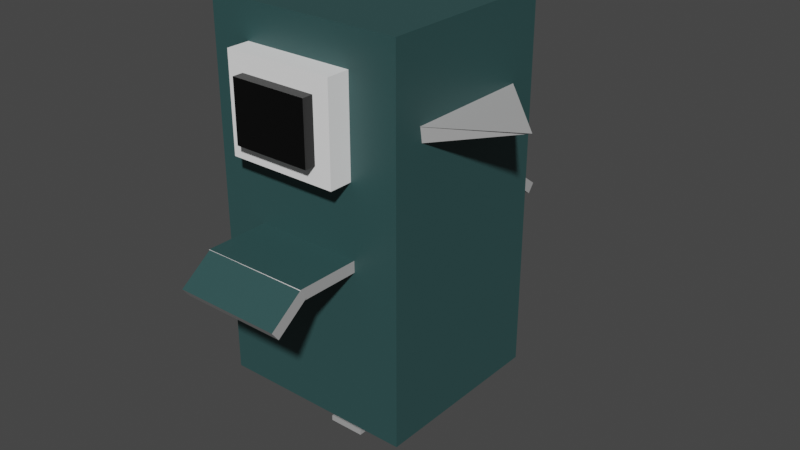 # Source: hotdogpigeon.blend  (saved by Blender 2.80.75; exported with 4.5.12 LTS)
import bpy
from mathutils import Matrix  # noqa: F401  (used for matrix-valued properties, if any)

bpy.ops.wm.read_factory_settings(use_empty=True)
scene = bpy.context.scene
scene.name = 'Scene'

# ---- collections
col_collection = bpy.data.collections.new('Collection'); scene.collection.children.link(col_collection)

# ---- materials (node trees are filled in below, after node groups)
mat_material_001 = bpy.data.materials.new('Material.001')
mat_material_001.use_transparent_shadow = False
mat_material = bpy.data.materials.new('Material')
mat_material.alpha_threshold = 0.0
mat_material.use_transparent_shadow = False
mat_material.line_color = (0.0, 0.0, 0.0, 1.0)
mat_material_002 = bpy.data.materials.new('Material.002')
mat_material_002.use_transparent_shadow = False
mat_material_003 = bpy.data.materials.new('Material.003')
mat_material_003.use_transparent_shadow = False
mat_material_004 = bpy.data.materials.new('Material.004')
mat_material_004.use_transparent_shadow = False
mat_material_005 = bpy.data.materials.new('Material.005')
mat_material_005.use_transparent_shadow = False
mat_material_006 = bpy.data.materials.new('Material.006')
mat_material_006.use_transparent_shadow = False

# ---- material node trees
mat_material_001.use_nodes = True; mat_material_001.node_tree.nodes.clear()
_N = mat_material_001.node_tree.nodes; _L = mat_material_001.node_tree.links
n0 = _N.new('ShaderNodeOutputMaterial'); n0.name = 'Material Output'; n0.location = (300, 300)
n1 = _N.new('ShaderNodeBsdfPrincipled'); n1.name = 'Principled BSDF'; n1.location = (10, 300)
n1.distribution = 'GGX'
n1.subsurface_method = 'BURLEY'
n1.inputs[3].default_value = 1.45
n1.inputs[27].default_value = (0.0, 0.0, 0.0, 1.0)
n1.inputs[28].default_value = 1.0
_L.new(n1.outputs[0], n0.inputs[0])
n0.is_active_output = True
mat_material.use_nodes = True; mat_material.node_tree.nodes.clear()
_N = mat_material.node_tree.nodes; _L = mat_material.node_tree.links
n0 = _N.new('ShaderNodeOutputMaterial'); n0.name = 'Material Output'; n0.location = (300, 300)
n1 = _N.new('ShaderNodeBsdfPrincipled'); n1.name = 'Principled BSDF'; n1.location = (10, 300)
n1.distribution = 'GGX'
n1.subsurface_method = 'BURLEY'
n1.inputs[0].default_value = (0.0, 0.0, 0.0, 1.0)
n1.inputs[2].default_value = 0.4
n1.inputs[3].default_value = 1.45
n1.inputs[27].default_value = (0.0, 0.0, 0.0, 1.0)
n1.inputs[28].default_value = 1.0
_L.new(n1.outputs[0], n0.inputs[0])
n0.is_active_output = True
mat_material_002.use_nodes = True; mat_material_002.node_tree.nodes.clear()
_N = mat_material_002.node_tree.nodes; _L = mat_material_002.node_tree.links
n0 = _N.new('ShaderNodeOutputMaterial'); n0.name = 'Material Output'; n0.location = (300, 300)
n1 = _N.new('ShaderNodeBsdfPrincipled'); n1.name = 'Principled BSDF'; n1.location = (10, 300)
n1.distribution = 'GGX'
n1.subsurface_method = 'BURLEY'
n1.inputs[0].default_value = (1.0, 1.0, 1.0, 1.0)
n1.inputs[3].default_value = 1.45
n1.inputs[27].default_value = (0.0, 0.0, 0.0, 1.0)
n1.inputs[28].default_value = 1.0
_L.new(n1.outputs[0], n0.inputs[0])
n0.is_active_output = True
mat_material_003.use_nodes = True; mat_material_003.node_tree.nodes.clear()
_N = mat_material_003.node_tree.nodes; _L = mat_material_003.node_tree.links
n0 = _N.new('ShaderNodeOutputMaterial'); n0.name = 'Material Output'; n0.location = (300, 300)
n1 = _N.new('ShaderNodeBsdfPrincipled'); n1.name = 'Principled BSDF'; n1.location = (10, 300)
n1.distribution = 'GGX'
n1.subsurface_method = 'BURLEY'
n1.inputs[0].default_value = (0.3968, 0.3968, 0.3968, 1.0)
n1.inputs[3].default_value = 1.45
n1.inputs[27].default_value = (0.0, 0.0, 0.0, 1.0)
n1.inputs[28].default_value = 1.0
_L.new(n1.outputs[0], n0.inputs[0])
n0.is_active_output = True
mat_material_004.use_nodes = True; mat_material_004.node_tree.nodes.clear()
_N = mat_material_004.node_tree.nodes; _L = mat_material_004.node_tree.links
n0 = _N.new('ShaderNodeOutputMaterial'); n0.name = 'Material Output'; n0.location = (300, 300)
n1 = _N.new('ShaderNodeBsdfPrincipled'); n1.name = 'Principled BSDF'; n1.location = (10, 300)
n1.distribution = 'GGX'
n1.subsurface_method = 'BURLEY'
n1.inputs[0].default_value = (0.02843, 0.07819, 0.07819, 1.0)
n1.inputs[3].default_value = 1.45
n1.inputs[27].default_value = (0.0, 0.0, 0.0, 1.0)
n1.inputs[28].default_value = 1.0
_L.new(n1.outputs[0], n0.inputs[0])
n0.is_active_output = True
mat_material_005.use_nodes = True; mat_material_005.node_tree.nodes.clear()
_N = mat_material_005.node_tree.nodes; _L = mat_material_005.node_tree.links
n0 = _N.new('ShaderNodeOutputMaterial'); n0.name = 'Material Output'; n0.location = (300, 300)
n1 = _N.new('ShaderNodeBsdfPrincipled'); n1.name = 'Principled BSDF'; n1.location = (10, 300)
n1.distribution = 'GGX'
n1.subsurface_method = 'BURLEY'
n1.inputs[3].default_value = 1.45
n1.inputs[27].default_value = (0.0, 0.0, 0.0, 1.0)
n1.inputs[28].default_value = 1.0
_L.new(n1.outputs[0], n0.inputs[0])
n0.is_active_output = True
mat_material_006.use_nodes = True; mat_material_006.node_tree.nodes.clear()
_N = mat_material_006.node_tree.nodes; _L = mat_material_006.node_tree.links
n0 = _N.new('ShaderNodeOutputMaterial'); n0.name = 'Material Output'; n0.location = (300, 300)
n1 = _N.new('ShaderNodeBsdfPrincipled'); n1.name = 'Principled BSDF'; n1.location = (10, 300)
n1.distribution = 'GGX'
n1.subsurface_method = 'BURLEY'
n1.inputs[3].default_value = 1.45
n1.inputs[27].default_value = (0.0, 0.0, 0.0, 1.0)
n1.inputs[28].default_value = 1.0
_L.new(n1.outputs[0], n0.inputs[0])
n0.is_active_output = True

# ---- world
world_world = bpy.data.worlds.new('World'); scene.world = world_world
world_world.use_nodes = True; world_world.node_tree.nodes.clear()
_N = world_world.node_tree.nodes; _L = world_world.node_tree.links
n0 = _N.new('ShaderNodeOutputWorld'); n0.name = 'World Output'; n0.location = (300, 300)
n1 = _N.new('ShaderNodeBackground'); n1.name = 'Background'; n1.location = (10, 300)
n1.inputs[0].default_value = (0.05088, 0.05088, 0.05088, 1.0)
_L.new(n1.outputs[0], n0.inputs[0])
n0.is_active_output = True
world_world.color = (0.05088, 0.05088, 0.05088)
world_world.use_sun_shadow = False
world_world.sun_shadow_jitter_overblur = 0.0

# ---- meshes
me_plane_004 = bpy.data.meshes.new('Plane.004')
me_plane_004.from_pydata([(3.737, 6.712, 0.5883), (3.737, 6.712, 0.06175), (3.737, -3.166, 0.5883), (3.737, -3.166, 0.06175), (-4.799, 6.712, 0.5883), (-4.799, 6.712, 0.06175), (-4.799, -3.166, 0.5883), (-4.799, -3.166, 0.06175), (-3.051, 2.881, 0.4042), (-3.051, 2.881, 0.5385), (-3.051, 7.781, 0.4042), (-3.051, 7.781, 0.5385), (1.699, 2.881, 0.4042), (1.699, 2.881, 0.5385), (1.699, 7.781, 0.4042), (1.699, 7.781, 0.5385), (-2.343, 3.426, 0.4289), (-2.343, 3.426, 0.5138), (-2.316, 8.321, 0.4296), (-2.316, 8.321, 0.5131), (0.9904, 3.426, 0.4289), (0.9904, 3.426, 0.5138), (0.9634, 8.321, 0.4296), (0.9634, 8.321, 0.5131), (-3.051, -4.421, 0.4042), (-3.051, -4.421, 0.5385), (-3.051, 0.4797, 0.4042), (-3.051, 0.4797, 0.5385), (1.699, -4.421, 0.4042), (1.699, -4.421, 0.5385), (1.699, 0.4797, 0.4042), (1.699, 0.4797, 0.5385), (-2.343, -5.004, 0.4289), (-2.343, -5.004, 0.5138), (-2.343, -0.1087, 0.4289), (-2.343, -0.1087, 0.5138), (0.9904, -5.004, 0.4289), (0.9904, -5.004, 0.5138), (0.9904, -0.1087, 0.4289), (0.9904, -0.1087, 0.5138), (2.36, 3.845, 0.2874), (-3.312, 3.804, 0.2713), (-0.576, 1.034, 0.4687), (-0.444, 1.031, 0.4977), (3.164, 5.751, 0.4506), (3.296, 5.748, 0.4795), (2.563, -2.949, 0.4529), (2.695, -2.952, 0.4819), (6.303, 1.769, 0.4622), (6.435, 1.766, 0.4638), (-0.531, 0.6718, 0.1922), (-0.531, 0.6718, 0.0007837), (-0.6086, 0.6608, 0.1922), (-0.6086, 0.6608, 0.0007837), (-0.6832, 0.6282, 0.1922), (-0.6832, 0.6282, 0.0007837), (-0.752, 0.5753, 0.1922), (-0.752, 0.5753, 0.0007837), (-0.8123, 0.504, 0.1922), (-0.8123, 0.504, 0.0007837), (-0.8618, 0.4172, 0.1922), (-0.8618, 0.4172, 0.0007837), (-0.8986, 0.3182, 0.1922), (-0.8986, 0.3182, 0.0007837), (-0.9212, 0.2107, 0.1922), (-0.9212, 0.2107, 0.0007837), (-0.9288, 0.0989, 0.1922), (-0.9288, 0.0989, 0.0007837), (-0.9212, -0.01287, 0.1922), (-0.9212, -0.01287, 0.0007837), (-0.8986, -0.1203, 0.1922), (-0.8986, -0.1203, 0.0007837), (-0.8618, -0.2194, 0.1922), (-0.8618, -0.2194, 0.0007837), (-0.8123, -0.3062, 0.1922), (-0.8123, -0.3062, 0.0007837), (-0.752, -0.3775, 0.1922), (-0.752, -0.3775, 0.0007837), (-0.6832, -0.4304, 0.1922), (-0.6832, -0.4304, 0.0007837), (-0.6086, -0.463, 0.1922), (-0.6086, -0.463, 0.0007837), (-0.531, -0.474, 0.1922), (-0.531, -0.474, 0.0007837), (-0.4533, -0.463, 0.1922), (-0.4533, -0.463, 0.0007837), (-0.3787, -0.4304, 0.1922), (-0.3787, -0.4304, 0.0007837), (-0.3099, -0.3775, 0.1922), (-0.3099, -0.3775, 0.0007837), (-0.2496, -0.3062, 0.1922), (-0.2496, -0.3062, 0.0007837), (-0.2001, -0.2194, 0.1922), (-0.2001, -0.2194, 0.0007837), (-0.1634, -0.1203, 0.1922), (-0.1634, -0.1203, 0.0007837), (-0.1407, -0.01287, 0.1922), (-0.1407, -0.01287, 0.0007837), (-0.1331, 0.09891, 0.1922), (-0.1331, 0.09891, 0.0007837), (-0.1407, 0.2107, 0.1922), (-0.1407, 0.2107, 0.0007837), (-0.1634, 0.3182, 0.1922), (-0.1634, 0.3182, 0.0007837), (-0.2001, 0.4172, 0.1922), (-0.2001, 0.4172, 0.0007837), (-0.2496, 0.504, 0.1922), (-0.2496, 0.504, 0.0007837), (-0.3099, 0.5753, 0.1922), (-0.3099, 0.5753, 0.0007837), (-0.3787, 0.6282, 0.1922), (-0.3787, 0.6282, 0.0007837), (-0.4533, 0.6608, 0.1922), (-0.4533, 0.6608, 0.0007837), (-0.531, 4.063, 0.1922), (-0.531, 4.063, 0.0007837), (-0.6086, 4.052, 0.1922), (-0.6086, 4.052, 0.0007837), (-0.6832, 4.02, 0.1922), (-0.6832, 4.02, 0.0007837), (-0.752, 3.967, 0.1922), (-0.752, 3.967, 0.0007837), (-0.8123, 3.895, 0.1922), (-0.8123, 3.895, 0.0007837), (-0.8618, 3.809, 0.1922), (-0.8618, 3.809, 0.0007837), (-0.8986, 3.709, 0.1922), (-0.8986, 3.709, 0.0007837), (-0.9212, 3.602, 0.1922), (-0.9212, 3.602, 0.0007837), (-0.9288, 3.49, 0.1922), (-0.9288, 3.49, 0.0007837), (-0.9212, 3.378, 0.1922), (-0.9212, 3.378, 0.0007837), (-0.8986, 3.271, 0.1922), (-0.8986, 3.271, 0.0007837), (-0.8618, 3.172, 0.1922), (-0.8618, 3.172, 0.0007837), (-0.8123, 3.085, 0.1922), (-0.8123, 3.085, 0.0007837), (-0.752, 3.014, 0.1922), (-0.752, 3.014, 0.0007837), (-0.6832, 2.961, 0.1922), (-0.6832, 2.961, 0.0007837), (-0.6086, 2.928, 0.1922), (-0.6086, 2.928, 0.0007837), (-0.531, 2.917, 0.1922), (-0.531, 2.917, 0.0007837), (-0.4533, 2.928, 0.1922), (-0.4533, 2.928, 0.0007837), (-0.3787, 2.961, 0.1922), (-0.3787, 2.961, 0.0007837), (-0.3099, 3.014, 0.1922), (-0.3099, 3.014, 0.0007837), (-0.2496, 3.085, 0.1922), (-0.2496, 3.085, 0.0007837), (-0.2001, 3.172, 0.1922), (-0.2001, 3.172, 0.0007837), (-0.1634, 3.271, 0.1922), (-0.1634, 3.271, 0.0007837), (-0.1407, 3.378, 0.1922), (-0.1407, 3.378, 0.0007837), (-0.1331, 3.49, 0.1922), (-0.1331, 3.49, 0.0007837), (-0.1407, 3.602, 0.1922), (-0.1407, 3.602, 0.0007837), (-0.1634, 3.709, 0.1922), (-0.1634, 3.709, 0.0007837), (-0.2001, 3.809, 0.1922), (-0.2001, 3.809, 0.0007837), (-0.2496, 3.895, 0.1922), (-0.2496, 3.895, 0.0007837), (-0.3099, 3.967, 0.1922), (-0.3099, 3.967, 0.0007837), (-0.3787, 4.02, 0.1922), (-0.3787, 4.02, 0.0007837), (-0.4533, 4.052, 0.1922), (-0.4533, 4.052, 0.0007837), (-0.4759, 3.824, 0.2793), (2.332, 5.426, 0.2951), (-3.339, 5.385, 0.2791), (-0.5035, 5.405, 0.2871), (1.794, -0.8014, 0.3033), (1.797, -0.8014, 0.2873), (1.769, 9.567, 0.3033), (1.772, 9.567, 0.2873), (-2.834, -0.8188, 0.3023), (-2.831, -0.8188, 0.2863), (-2.859, 9.55, 0.3023), (-2.856, 9.55, 0.2863), (1.752, 9.558, 0.3026), (1.753, 9.194, 0.2897), (1.764, 11.31, 0.2683), (1.764, 10.94, 0.2554), (-2.875, 9.586, 0.3019), (-2.875, 9.222, 0.2891), (-2.864, 11.34, 0.2676), (-2.864, 10.97, 0.2548), (-2.846, 3.768, 0.3016), (-2.845, 3.763, 0.2856), (-2.845, -6.6, 0.3036), (-2.844, -6.605, 0.2876), (1.782, 3.769, 0.302), (1.783, 3.764, 0.286), (1.783, -6.6, 0.304), (1.784, -6.604, 0.288), (-2.828, -6.591, 0.3029), (-2.824, -6.231, 0.29), (-2.834, -8.351, 0.2689), (-2.83, -7.991, 0.256), (1.799, -6.636, 0.3037), (1.803, -6.276, 0.2907), (1.793, -8.396, 0.2697), (1.798, -8.036, 0.2568), (-1.115, -1.173, 0.003684), (-1.115, -1.173, -0.003872), (-1.115, 1.39, 0.003684), (-1.115, 1.39, -0.003872), (0.4592, -1.173, 0.003684), (0.4592, -1.173, -0.003872), (0.4592, 1.39, 0.003684), (0.4592, 1.39, -0.003872), (-1.115, 2.235, 0.003684), (-1.115, 2.235, -0.003872), (-1.115, 4.798, 0.003684), (-1.115, 4.798, -0.003872), (0.4592, 2.235, 0.003684), (0.4592, 2.235, -0.003872), (0.4592, 4.798, 0.003684), (0.4592, 4.798, -0.003872)], [], [(0, 4, 6, 2), (3, 2, 6, 7), (7, 6, 4, 5), (5, 1, 3, 7), (1, 0, 2, 3), (5, 4, 0, 1), (8, 9, 11, 10), (10, 11, 15, 14), (14, 15, 13, 12), (12, 13, 9, 8), (10, 14, 12, 8), (15, 11, 9, 13), (16, 17, 19, 18), (18, 19, 23, 22), (22, 23, 21, 20), (20, 21, 17, 16), (18, 22, 20, 16), (23, 19, 17, 21), (24, 25, 27, 26), (26, 27, 31, 30), (30, 31, 29, 28), (28, 29, 25, 24), (26, 30, 28, 24), (31, 27, 25, 29), (32, 33, 35, 34), (34, 35, 39, 38), (38, 39, 37, 36), (36, 37, 33, 32), (34, 38, 36, 32), (39, 35, 33, 37), (42, 43, 45, 44), (44, 45, 49, 48), (48, 49, 47, 46), (46, 47, 43, 42), (44, 48, 46, 42), (49, 45, 43, 47), (50, 51, 53, 52), (52, 53, 55, 54), (54, 55, 57, 56), (56, 57, 59, 58), (58, 59, 61, 60), (60, 61, 63, 62), (62, 63, 65, 64), (64, 65, 67, 66), (66, 67, 69, 68), (68, 69, 71, 70), (70, 71, 73, 72), (72, 73, 75, 74), (74, 75, 77, 76), (76, 77, 79, 78), (78, 79, 81, 80), (80, 81, 83, 82), (82, 83, 85, 84), (84, 85, 87, 86), (86, 87, 89, 88), (88, 89, 91, 90), (90, 91, 93, 92), (92, 93, 95, 94), (94, 95, 97, 96), (96, 97, 99, 98), (98, 99, 101, 100), (100, 101, 103, 102), (102, 103, 105, 104), (104, 105, 107, 106), (106, 107, 109, 108), (108, 109, 111, 110), (53, 51, 113, 111, 109, 107, 105, 103, 101, 99, 97, 95, 93, 91, 89, 87, 85, 83, 81, 79, 77, 75, 73, 71, 69, 67, 65, 63, 61, 59, 57, 55), (110, 111, 113, 112), (112, 113, 51, 50), (50, 52, 54, 56, 58, 60, 62, 64, 66, 68, 70, 72, 74, 76, 78, 80, 82, 84, 86, 88, 90, 92, 94, 96, 98, 100, 102, 104, 106, 108, 110, 112), (114, 115, 117, 116), (116, 117, 119, 118), (118, 119, 121, 120), (120, 121, 123, 122), (122, 123, 125, 124), (124, 125, 127, 126), (126, 127, 129, 128), (128, 129, 131, 130), (130, 131, 133, 132), (132, 133, 135, 134), (134, 135, 137, 136), (136, 137, 139, 138), (138, 139, 141, 140), (140, 141, 143, 142), (142, 143, 145, 144), (144, 145, 147, 146), (146, 147, 149, 148), (148, 149, 151, 150), (150, 151, 153, 152), (152, 153, 155, 154), (154, 155, 157, 156), (156, 157, 159, 158), (158, 159, 161, 160), (160, 161, 163, 162), (162, 163, 165, 164), (164, 165, 167, 166), (166, 167, 169, 168), (168, 169, 171, 170), (170, 171, 173, 172), (172, 173, 175, 174), (117, 115, 177, 175, 173, 171, 169, 167, 165, 163, 161, 159, 157, 155, 153, 151, 149, 147, 145, 143, 141, 139, 137, 135, 133, 131, 129, 127, 125, 123, 121, 119), (174, 175, 177, 176), (176, 177, 115, 114), (114, 116, 118, 120, 122, 124, 126, 128, 130, 132, 134, 136, 138, 140, 142, 144, 146, 148, 150, 152, 154, 156, 158, 160, 162, 164, 166, 168, 170, 172, 174, 176), (40, 178, 181, 179), (178, 41, 180, 181), (182, 183, 185, 184), (184, 185, 189, 188), (188, 189, 187, 186), (186, 187, 183, 182), (184, 188, 186, 182), (189, 185, 183, 187), (190, 191, 193, 192), (192, 193, 197, 196), (196, 197, 195, 194), (194, 195, 191, 190), (192, 196, 194, 190), (197, 193, 191, 195), (198, 199, 201, 200), (200, 201, 205, 204), (204, 205, 203, 202), (202, 203, 199, 198), (200, 204, 202, 198), (205, 201, 199, 203), (206, 207, 209, 208), (208, 209, 213, 212), (212, 213, 211, 210), (210, 211, 207, 206), (208, 212, 210, 206), (213, 209, 207, 211), (214, 215, 217, 216), (216, 217, 221, 220), (220, 221, 219, 218), (218, 219, 215, 214), (216, 220, 218, 214), (221, 217, 215, 219), (222, 223, 225, 224), (224, 225, 229, 228), (228, 229, 227, 226), (226, 227, 223, 222), (224, 228, 226, 222), (229, 225, 223, 227)])
me_plane_004.polygons.foreach_set('material_index', [4, 4, 4, 4, 4, 4, 2, 2, 2, 1, 2, 2, 1, 1, 1, 1, 1, 1, 2, 1, 2, 2, 2, 2, 1, 1, 1, 1, 1, 1, 1, 3, 3, 1, 3, 3, 3, 3, 3, 3, 3, 3, 3, 3, 3, 3, 3, 3, 3, 3, 3, 3, 3, 3, 3, 3, 3, 3, 3, 3, 3, 3, 3, 3, 3, 3, 0, 3, 0, 1, 3, 3, 3, 3, 3, 3, 3, 3, 3, 3, 3, 3, 3, 3, 3, 3, 3, 3, 3, 3, 3, 3, 3, 3, 3, 3, 3, 3, 3, 3, 3, 3, 3, 1, 3, 3, 3, 0, 3, 0, 4, 3, 3, 4, 3, 0, 4, 4, 3, 5, 3, 5, 4, 3, 3, 3, 3, 5, 4, 4, 3, 3, 3, 3, 3, 3, 3, 3, 3, 3, 3, 3])
_uv = me_plane_004.uv_layers.new(name='UVMap')
_uv.uv.foreach_set('vector', [0.375, 0.0, 0.625, 0.0, 0.625, 0.25, 0.375, 0.25, 0.375, 0.25, 0.625, 0.25, 0.625, 0.5, 0.375, 0.5, 0.375, 0.5, 0.625, 0.5, 0.625, 0.75, 0.375, 0.75, 0.375, 0.75, 0.625, 0.75, 0.625, 1.0, 0.375, 1.0, 0.125, 0.5, 0.375, 0.5, 0.375, 0.75, 0.125, 0.75, 0.625, 0.5, 0.875, 0.5, 0.875, 0.75, 0.625, 0.75, 0.375, 0.0, 0.625, 0.0, 0.625, 0.25, 0.375, 0.25, 0.375, 0.25, 0.625, 0.25, 0.625, 0.5, 0.375, 0.5, 0.375, 0.5, 0.625, 0.5, 0.625, 0.75, 0.375, 0.75, 0.375, 0.75, 0.625, 0.75, 0.625, 1.0, 0.375, 1.0, 0.125, 0.5, 0.375, 0.5, 0.375, 0.75, 0.125, 0.75, 0.625, 0.5, 0.875, 0.5, 0.875, 0.75, 0.625, 0.75, 0.375, 0.0, 0.625, 0.0, 0.625, 0.25, 0.375, 0.25, 0.375, 0.25, 0.625, 0.25, 0.625, 0.5, 0.375, 0.5, 0.375, 0.5, 0.625, 0.5, 0.625, 0.75, 0.375, 0.75, 0.375, 0.75, 0.625, 0.75, 0.625, 1.0, 0.375, 1.0, 0.125, 0.5, 0.375, 0.5, 0.375, 0.75, 0.125, 0.75, 0.625, 0.5, 0.875, 0.5, 0.875, 0.75, 0.625, 0.75, 0.375, 0.0, 0.625, 0.0, 0.625, 0.25, 0.375, 0.25, 0.375, 0.25, 0.625, 0.25, 0.625, 0.5, 0.375, 0.5, 0.375, 0.5, 0.625, 0.5, 0.625, 0.75, 0.375, 0.75, 0.375, 0.75, 0.625, 0.75, 0.625, 1.0, 0.375, 1.0, 0.125, 0.5, 0.375, 0.5, 0.375, 0.75, 0.125, 0.75, 0.625, 0.5, 0.875, 0.5, 0.875, 0.75, 0.625, 0.75, 0.375, 0.0, 0.625, 0.0, 0.625, 0.25, 0.375, 0.25, 0.375, 0.25, 0.625, 0.25, 0.625, 0.5, 0.375, 0.5, 0.375, 0.5, 0.625, 0.5, 0.625, 0.75, 0.375, 0.75, 0.375, 0.75, 0.625, 0.75, 0.625, 1.0, 0.375, 1.0, 0.125, 0.5, 0.375, 0.5, 0.375, 0.75, 0.125, 0.75, 0.625, 0.5, 0.875, 0.5, 0.875, 0.75, 0.625, 0.75, 0.375, 0.0, 0.625, 0.0, 0.625, 0.25, 0.375, 0.25, 0.375, 0.25, 0.625, 0.25, 0.625, 0.5, 0.375, 0.5, 0.375, 0.5, 0.625, 0.5, 0.625, 0.75, 0.375, 0.75, 0.375, 0.75, 0.625, 0.75, 0.625, 1.0, 0.375, 1.0, 0.125, 0.5, 0.375, 0.5, 0.375, 0.75, 0.125, 0.75, 0.625, 0.5, 0.875, 0.5, 0.875, 0.75, 0.625, 0.75, 1.0, 0.5, 1.0, 1.0, 0.9688, 1.0, 0.9688, 0.5, 0.9688, 0.5, 0.9688, 1.0, 0.9375, 1.0, 0.9375, 0.5, 0.9375, 0.5, 0.9375, 1.0, 0.9062, 1.0, 0.9062, 0.5, 0.9062, 0.5, 0.9062, 1.0, 0.875, 1.0, 0.875, 0.5, 0.875, 0.5, 0.875, 1.0, 0.8438, 1.0, 0.8438, 0.5, 0.8438, 0.5, 0.8438, 1.0, 0.8125, 1.0, 0.8125, 0.5, 0.8125, 0.5, 0.8125, 1.0, 0.7812, 1.0, 0.7812, 0.5, 0.7812, 0.5, 0.7812, 1.0, 0.75, 1.0, 0.75, 0.5, 0.75, 0.5, 0.75, 1.0, 0.7188, 1.0, 0.7188, 0.5, 0.7188, 0.5, 0.7188, 1.0, 0.6875, 1.0, 0.6875, 0.5, 0.6875, 0.5, 0.6875, 1.0, 0.6562, 1.0, 0.6562, 0.5, 0.6562, 0.5, 0.6562, 1.0, 0.625, 1.0, 0.625, 0.5, 0.625, 0.5, 0.625, 1.0, 0.5938, 1.0, 0.5938, 0.5, 0.5938, 0.5, 0.5938, 1.0, 0.5625, 1.0, 0.5625, 0.5, 0.5625, 0.5, 0.5625, 1.0, 0.5312, 1.0, 0.5312, 0.5, 0.5312, 0.5, 0.5312, 1.0, 0.5, 1.0, 0.5, 0.5, 0.5, 0.5, 0.5, 1.0, 0.4688, 1.0, 0.4688, 0.5, 0.4688, 0.5, 0.4688, 1.0, 0.4375, 1.0, 0.4375, 0.5, 0.4375, 0.5, 0.4375, 1.0, 0.4062, 1.0, 0.4062, 0.5, 0.4062, 0.5, 0.4062, 1.0, 0.375, 1.0, 0.375, 0.5, 0.375, 0.5, 0.375, 1.0, 0.3438, 1.0, 0.3438, 0.5, 0.3438, 0.5, 0.3438, 1.0, 0.3125, 1.0, 0.3125, 0.5, 0.3125, 0.5, 0.3125, 1.0, 0.2812, 1.0, 0.2812, 0.5, 0.2812, 0.5, 0.2812, 1.0, 0.25, 1.0, 0.25, 0.5, 0.25, 0.5, 0.25, 1.0, 0.2188, 1.0, 0.2188, 0.5, 0.2188, 0.5, 0.2188, 1.0, 0.1875, 1.0, 0.1875, 0.5, 0.1875, 0.5, 0.1875, 1.0, 0.1562, 1.0, 0.1562, 0.5, 0.1562, 0.5, 0.1562, 1.0, 0.125, 1.0, 0.125, 0.5, 0.125, 0.5, 0.125, 1.0, 0.09375, 1.0, 0.09375, 0.5, 0.09375, 0.5, 0.09375, 1.0, 0.0625, 1.0, 0.0625, 0.5, 0.2968, 0.4854, 0.25, 0.49, 0.2032, 0.4854, 0.1582, 0.4717, 0.1167, 0.4496, 0.08029, 0.4197, 0.05045, 0.3833, 0.02827, 0.3418, 0.01461, 0.2968, 0.01, 0.25, 0.01461, 0.2032, 0.02827, 0.1582, 0.05045, 0.1167, 0.08029, 0.08029, 0.1167, 0.05045, 0.1582, 0.02827, 0.2032, 0.01461, 0.25, 0.01, 0.2968, 0.01461, 0.3418, 0.02827, 0.3833, 0.05045, 0.4197, 0.08029, 0.4496, 0.1167, 0.4717, 0.1582, 0.4854, 0.2032, 0.49, 0.25, 0.4854, 0.2968, 0.4717, 0.3418, 0.4496, 0.3833, 0.4197, 0.4197, 0.3833, 0.4496, 0.3418, 0.4717, 0.0625, 0.5, 0.0625, 1.0, 0.03125, 1.0, 0.03125, 0.5, 0.03125, 0.5, 0.03125, 1.0, 0.0, 1.0, 0.0, 0.5, 0.75, 0.49, 0.7968, 0.4854, 0.8418, 0.4717, 0.8833, 0.4496, 0.9197, 0.4197, 0.9496, 0.3833, 0.9717, 0.3418, 0.9854, 0.2968, 0.99, 0.25, 0.9854, 0.2032, 0.9717, 0.1582, 0.9496, 0.1167, 0.9197, 0.08029, 0.8833, 0.05045, 0.8418, 0.02827, 0.7968, 0.01461, 0.75, 0.01, 0.7032, 0.01461, 0.6582, 0.02827, 0.6167, 0.05045, 0.5803, 0.08029, 0.5504, 0.1167, 0.5283, 0.1582, 0.5146, 0.2032, 0.51, 0.25, 0.5146, 0.2968, 0.5283, 0.3418, 0.5504, 0.3833, 0.5803, 0.4197, 0.6167, 0.4496, 0.6582, 0.4717, 0.7032, 0.4854, 1.0, 0.5, 1.0, 1.0, 0.9688, 1.0, 0.9688, 0.5, 0.9688, 0.5, 0.9688, 1.0, 0.9375, 1.0, 0.9375, 0.5, 0.9375, 0.5, 0.9375, 1.0, 0.9062, 1.0, 0.9062, 0.5, 0.9062, 0.5, 0.9062, 1.0, 0.875, 1.0, 0.875, 0.5, 0.875, 0.5, 0.875, 1.0, 0.8438, 1.0, 0.8438, 0.5, 0.8438, 0.5, 0.8438, 1.0, 0.8125, 1.0, 0.8125, 0.5, 0.8125, 0.5, 0.8125, 1.0, 0.7812, 1.0, 0.7812, 0.5, 0.7812, 0.5, 0.7812, 1.0, 0.75, 1.0, 0.75, 0.5, 0.75, 0.5, 0.75, 1.0, 0.7188, 1.0, 0.7188, 0.5, 0.7188, 0.5, 0.7188, 1.0, 0.6875, 1.0, 0.6875, 0.5, 0.6875, 0.5, 0.6875, 1.0, 0.6562, 1.0, 0.6562, 0.5, 0.6562, 0.5, 0.6562, 1.0, 0.625, 1.0, 0.625, 0.5, 0.625, 0.5, 0.625, 1.0, 0.5938, 1.0, 0.5938, 0.5, 0.5938, 0.5, 0.5938, 1.0, 0.5625, 1.0, 0.5625, 0.5, 0.5625, 0.5, 0.5625, 1.0, 0.5312, 1.0, 0.5312, 0.5, 0.5312, 0.5, 0.5312, 1.0, 0.5, 1.0, 0.5, 0.5, 0.5, 0.5, 0.5, 1.0, 0.4688, 1.0, 0.4688, 0.5, 0.4688, 0.5, 0.4688, 1.0, 0.4375, 1.0, 0.4375, 0.5, 0.4375, 0.5, 0.4375, 1.0, 0.4062, 1.0, 0.4062, 0.5, 0.4062, 0.5, 0.4062, 1.0, 0.375, 1.0, 0.375, 0.5, 0.375, 0.5, 0.375, 1.0, 0.3438, 1.0, 0.3438, 0.5, 0.3438, 0.5, 0.3438, 1.0, 0.3125, 1.0, 0.3125, 0.5, 0.3125, 0.5, 0.3125, 1.0, 0.2812, 1.0, 0.2812, 0.5, 0.2812, 0.5, 0.2812, 1.0, 0.25, 1.0, 0.25, 0.5, 0.25, 0.5, 0.25, 1.0, 0.2188, 1.0, 0.2188, 0.5, 0.2188, 0.5, 0.2188, 1.0, 0.1875, 1.0, 0.1875, 0.5, 0.1875, 0.5, 0.1875, 1.0, 0.1562, 1.0, 0.1562, 0.5, 0.1562, 0.5, 0.1562, 1.0, 0.125, 1.0, 0.125, 0.5, 0.125, 0.5, 0.125, 1.0, 0.09375, 1.0, 0.09375, 0.5, 0.09375, 0.5, 0.09375, 1.0, 0.0625, 1.0, 0.0625, 0.5, 0.2968, 0.4854, 0.25, 0.49, 0.2032, 0.4854, 0.1582, 0.4717, 0.1167, 0.4496, 0.08029, 0.4197, 0.05045, 0.3833, 0.02827, 0.3418, 0.01461, 0.2968, 0.01, 0.25, 0.01461, 0.2032, 0.02827, 0.1582, 0.05045, 0.1167, 0.08029, 0.08029, 0.1167, 0.05045, 0.1582, 0.02827, 0.2032, 0.01461, 0.25, 0.01, 0.2968, 0.01461, 0.3418, 0.02827, 0.3833, 0.05045, 0.4197, 0.08029, 0.4496, 0.1167, 0.4717, 0.1582, 0.4854, 0.2032, 0.49, 0.25, 0.4854, 0.2968, 0.4717, 0.3418, 0.4496, 0.3833, 0.4197, 0.4197, 0.3833, 0.4496, 0.3418, 0.4717, 0.0625, 0.5, 0.0625, 1.0, 0.03125, 1.0, 0.03125, 0.5, 0.03125, 0.5, 0.03125, 1.0, 0.0, 1.0, 0.0, 0.5, 0.75, 0.49, 0.7968, 0.4854, 0.8418, 0.4717, 0.8833, 0.4496, 0.9197, 0.4197, 0.9496, 0.3833, 0.9717, 0.3418, 0.9854, 0.2968, 0.99, 0.25, 0.9854, 0.2032, 0.9717, 0.1582, 0.9496, 0.1167, 0.9197, 0.08029, 0.8833, 0.05045, 0.8418, 0.02827, 0.7968, 0.01461, 0.75, 0.01, 0.7032, 0.01461, 0.6582, 0.02827, 0.6167, 0.05045, 0.5803, 0.08029, 0.5504, 0.1167, 0.5283, 0.1582, 0.5146, 0.2032, 0.51, 0.25, 0.5146, 0.2968, 0.5283, 0.3418, 0.5504, 0.3833, 0.5803, 0.4197, 0.6167, 0.4496, 0.6582, 0.4717, 0.7032, 0.4854, 0.0, 0.0, 0.5, 0.0, 0.5, 0.2504, 0.0, 0.2504, 0.5, 0.0, 1.0, 0.0, 1.0, 0.2504, 0.5, 0.2504, 0.375, 0.0, 0.625, 0.0, 0.625, 0.25, 0.375, 0.25, 0.375, 0.25, 0.625, 0.25, 0.625, 0.5, 0.375, 0.5, 0.375, 0.5, 0.625, 0.5, 0.625, 0.75, 0.375, 0.75, 0.375, 0.75, 0.625, 0.75, 0.625, 1.0, 0.375, 1.0, 0.125, 0.5, 0.375, 0.5, 0.375, 0.75, 0.125, 0.75, 0.625, 0.5, 0.875, 0.5, 0.875, 0.75, 0.625, 0.75, 0.375, 0.0, 0.625, 0.0, 0.625, 0.25, 0.375, 0.25, 0.375, 0.25, 0.625, 0.25, 0.625, 0.5, 0.375, 0.5, 0.375, 0.5, 0.625, 0.5, 0.625, 0.75, 0.375, 0.75, 0.375, 0.75, 0.625, 0.75, 0.625, 1.0, 0.375, 1.0, 0.125, 0.5, 0.375, 0.5, 0.375, 0.75, 0.125, 0.75, 0.625, 0.5, 0.875, 0.5, 0.875, 0.75, 0.625, 0.75, 0.375, 0.0, 0.625, 0.0, 0.625, 0.25, 0.375, 0.25, 0.375, 0.25, 0.625, 0.25, 0.625, 0.5, 0.375, 0.5, 0.375, 0.5, 0.625, 0.5, 0.625, 0.75, 0.375, 0.75, 0.375, 0.75, 0.625, 0.75, 0.625, 1.0, 0.375, 1.0, 0.125, 0.5, 0.375, 0.5, 0.375, 0.75, 0.125, 0.75, 0.625, 0.5, 0.875, 0.5, 0.875, 0.75, 0.625, 0.75, 0.375, 0.0, 0.625, 0.0, 0.625, 0.25, 0.375, 0.25, 0.375, 0.25, 0.625, 0.25, 0.625, 0.5, 0.375, 0.5, 0.375, 0.5, 0.625, 0.5, 0.625, 0.75, 0.375, 0.75, 0.375, 0.75, 0.625, 0.75, 0.625, 1.0, 0.375, 1.0, 0.125, 0.5, 0.375, 0.5, 0.375, 0.75, 0.125, 0.75, 0.625, 0.5, 0.875, 0.5, 0.875, 0.75, 0.625, 0.75, 0.375, 0.0, 0.625, 0.0, 0.625, 0.25, 0.375, 0.25, 0.375, 0.25, 0.625, 0.25, 0.625, 0.5, 0.375, 0.5, 0.375, 0.5, 0.625, 0.5, 0.625, 0.75, 0.375, 0.75, 0.375, 0.75, 0.625, 0.75, 0.625, 1.0, 0.375, 1.0, 0.125, 0.5, 0.375, 0.5, 0.375, 0.75, 0.125, 0.75, 0.625, 0.5, 0.875, 0.5, 0.875, 0.75, 0.625, 0.75, 0.375, 0.0, 0.625, 0.0, 0.625, 0.25, 0.375, 0.25, 0.375, 0.25, 0.625, 0.25, 0.625, 0.5, 0.375, 0.5, 0.375, 0.5, 0.625, 0.5, 0.625, 0.75, 0.375, 0.75, 0.375, 0.75, 0.625, 0.75, 0.625, 1.0, 0.375, 1.0, 0.125, 0.5, 0.375, 0.5, 0.375, 0.75, 0.125, 0.75, 0.625, 0.5, 0.875, 0.5, 0.875, 0.75, 0.625, 0.75])
me_plane_004.materials.append(mat_material_001)
me_plane_004.materials.append(mat_material)
me_plane_004.materials.append(mat_material_002)
me_plane_004.materials.append(mat_material_003)
me_plane_004.materials.append(mat_material_004)
me_plane_004.materials.append(mat_material_005)
me_plane_004.materials.append(mat_material_006)
me_plane_004.use_remesh_preserve_volume = False
me_plane_004.use_remesh_preserve_attributes = False
me_plane_004.use_mirror_vertex_groups = False
me_plane_004.update()

# ---- objects
ob_plane_002 = bpy.data.objects.new('Plane.002', me_plane_004)

# ---- transforms, parenting, visibility, modifiers, constraints
ob_plane_002.location = (0.01724, -0.04603, -0.291)
ob_plane_002.scale = (0.03248, 0.02596, 0.987)
ob_plane_002.lineart.crease_threshold = 0.0

# ---- collection membership
col_collection.objects.link(ob_plane_002)

# ---- scene / render settings (as saved in the file)
scene.frame_start = 1; scene.frame_end = 250; scene.frame_set(1)
scene.render.engine = 'BLENDER_EEVEE_NEXT'
scene.cycles.use_denoising = False
scene.cycles.samples = 128
scene.cycles.sampling_pattern = 'TABULATED_SOBOL'
scene.cycles.use_adaptive_sampling = False
scene.cycles.use_light_tree = False
scene.view_settings.view_transform = 'Filmic'
bpy.context.view_layer.update()

# ---- added for rendering (the .blend has no active camera and no usable light): camera, sun
cam_auto = bpy.data.cameras.new('AutoCamera')
cam_auto.lens = 50.0
cam_auto.sensor_width = 36.0
cam_auto.clip_end = 1000.0
ob_auto_camera = bpy.data.objects.new('AutoCamera', cam_auto)
scene.collection.objects.link(ob_auto_camera)
ob_auto_camera.location = (0.838161, -0.961075, 0.632906)
ob_auto_camera.rotation_euler = (1.09748, -7.21219e-08, 0.694738)
scene.camera = ob_auto_camera
light_auto_sun = bpy.data.lights.new('AutoSun', 'SUN')
light_auto_sun.energy = 3.0
light_auto_sun.angle = 0.0523599
ob_auto_sun = bpy.data.objects.new('AutoSun', light_auto_sun)
scene.collection.objects.link(ob_auto_sun)
ob_auto_sun.rotation_euler = (0.872665, 0.174533, 0.523599)
bpy.context.view_layer.update()
